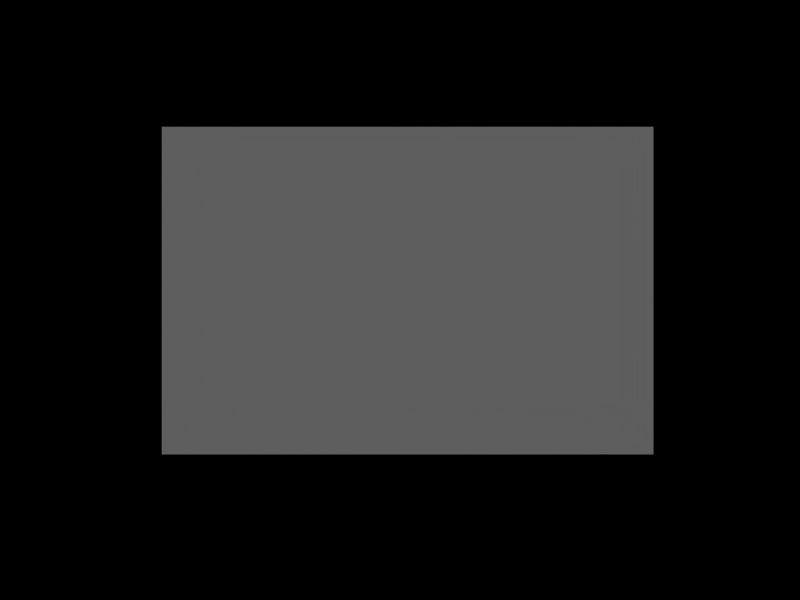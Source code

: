 # Source: webcam.blend  (saved by Blender 2.66.0; exported with 4.5.12 LTS)
import bpy
from mathutils import Matrix  # noqa: F401  (used for matrix-valued properties, if any)

bpy.ops.wm.read_factory_settings(use_empty=True)
scene = bpy.context.scene
scene.name = 'Scene'

# ---- collections
col_collection_1 = bpy.data.collections.new('Collection 1'); scene.collection.children.link(col_collection_1)
col_collection_3 = bpy.data.collections.new('Collection 3'); scene.collection.children.link(col_collection_3)

# ---- materials (node trees are filled in below, after node groups)
mat_video = bpy.data.materials.new('video')
mat_video.alpha_threshold = 0.0
mat_video.use_transparent_shadow = False
mat_video.roughness = 0.5
mat_video.specular_intensity = 0.1923
mat_video.line_color = (0.0, 0.0, 0.0, 1.0)

# ---- material node trees

# ---- world
world_world = bpy.data.worlds.new('World'); scene.world = world_world
world_world.color = (0.0, 0.0, 0.0)
world_world.use_sun_shadow = False
world_world.sun_shadow_jitter_overblur = 0.0
world_world.cycles.sampling_method = 'MANUAL'
world_world.cycles.sample_map_resolution = 256

# ---- cameras
cam_camera_004 = bpy.data.cameras.new('Camera.004')
cam_camera_004.passepartout_alpha = 0.2
cam_camera_004.clip_end = 400.0
cam_camera_004.lens = 35.0
cam_camera_004.sensor_width = 32.0
cam_camera_004.sensor_height = 18.0
cam_camera_004.show_passepartout = False
cam_camera_004.show_safe_areas = True
cam_camera_004.dof.focus_distance = 0.0
cam_camera_004.dof.aperture_fstop = 128.0

# ---- meshes
me_cube = bpy.data.meshes.new('Cube')
me_cube.from_pydata([(-6.0, -3.066, 0.8164), (-6.0, 3.066, 0.8164), (-6.0, -3.066, -3.271), (-6.0, 3.066, -3.271)], [], [(1, 0, 2, 3)])
_uv = me_cube.uv_layers.new(name='UVTex')
_uv.uv.foreach_set('vector', [1.0, 1.0, 0.0, 1.0, 0.0, 0.0, 1.0, 0.0])
me_cube.materials.append(mat_video)
me_cube.use_remesh_preserve_volume = False
me_cube.use_remesh_preserve_attributes = False
me_cube.use_mirror_vertex_groups = False
me_cube.update()

# ---- objects
ob_camera = bpy.data.objects.new('camera', cam_camera_004)
ob_cube = bpy.data.objects.new('Cube', me_cube)

# ---- transforms, parenting, visibility, modifiers, constraints
ob_camera.location = (6.928, -0.1307, 3.745)
ob_camera.rotation_euler = (1.571, 0.0, 1.571)
ob_camera.lock_rotations_4d = False
ob_camera.empty_display_type = 'ARROWS'
ob_camera.color = (0.0, 0.0, 0.0, 1.0)
ob_camera.lineart.crease_threshold = 0.0
ob_cube.location = (0.0, 0.0, 5.647)
ob_cube.scale = (1.412, 1.412, 1.412)
ob_cube.lock_rotations_4d = False
ob_cube.empty_display_type = 'ARROWS'
ob_cube.color = (0.0, 0.0, 0.0, 1.0)
ob_cube.lineart.crease_threshold = 0.0

# ---- collection membership
col_collection_1.objects.link(ob_camera)
col_collection_3.objects.link(ob_cube)

# ---- scene / render settings (as saved in the file)
scene.camera = ob_camera
scene.frame_start = 1; scene.frame_end = 250; scene.frame_set(1)
scene.render.engine = 'BLENDER_EEVEE_NEXT'
scene.render.image_settings.file_format = 'JPEG'
scene.render.image_settings.color_mode = 'RGB'
scene.render.image_settings.compression = 90
scene.render.resolution_x = 640
scene.render.resolution_y = 480
scene.render.pixel_aspect_x = 100.0
scene.render.pixel_aspect_y = 100.0
scene.render.fps = 25
scene.render.dither_intensity = 0.0
scene.render.film_transparent = True
scene.render.use_compositing = False
scene.render.use_sequencer = False
scene.render.bake_margin = 2
scene.render.bake_bias = 0.0
scene.render.use_stamp_time = False
scene.render.use_stamp_date = False
scene.render.use_stamp_frame = False
scene.render.use_stamp_camera = False
scene.render.use_stamp_scene = False
scene.render.use_stamp_filename = False
scene.render.use_stamp_render_time = False
scene.render.stamp_font_size = 0
scene.cycles.use_denoising = False
scene.cycles.samples = 10
scene.cycles.sampling_pattern = 'TABULATED_SOBOL'
scene.cycles.light_sampling_threshold = 0.0
scene.cycles.use_adaptive_sampling = False
scene.cycles.use_light_tree = False
scene.cycles.blur_glossy = 0.0
scene.cycles.volume_bounces = 1
scene.cycles.pixel_filter_type = 'GAUSSIAN'
scene.cycles.sample_clamp_indirect = 0.0
scene.view_settings.view_transform = 'Raw'
bpy.context.view_layer.update()

# ---- added for rendering (the .blend has no usable light): sun
light_auto_sun = bpy.data.lights.new('AutoSun', 'SUN')
light_auto_sun.energy = 3.0
light_auto_sun.angle = 0.0523599
ob_auto_sun = bpy.data.objects.new('AutoSun', light_auto_sun)
scene.collection.objects.link(ob_auto_sun)
ob_auto_sun.rotation_euler = (0.872665, 0.174533, 0.523599)
bpy.context.view_layer.update()
